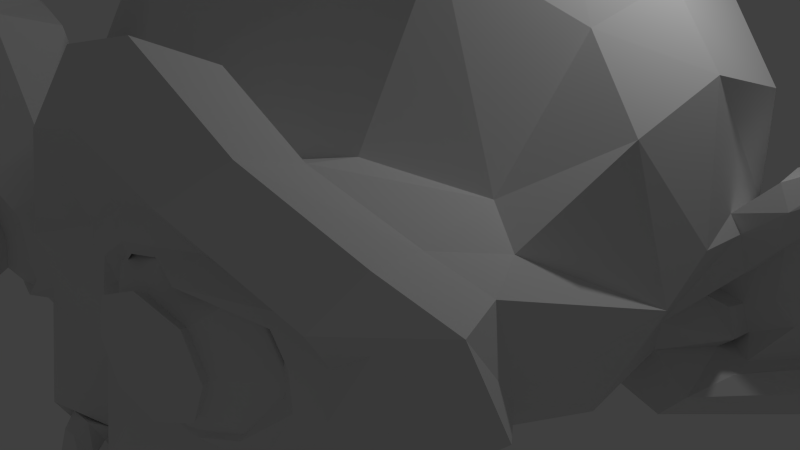 # Source: monkeyface.blend  (saved by Blender 2.73.0; exported with 4.5.12 LTS)
import bpy
from mathutils import Matrix  # noqa: F401  (used for matrix-valued properties, if any)

bpy.ops.wm.read_factory_settings(use_empty=True)
scene = bpy.context.scene
scene.name = 'Scene'

# ---- collections
col_collection_1 = bpy.data.collections.new('Collection 1'); scene.collection.children.link(col_collection_1)

# ---- world
world_world = bpy.data.worlds.new('World'); scene.world = world_world
world_world.color = (0.05088, 0.05088, 0.05088)
world_world.use_sun_shadow = False
world_world.sun_shadow_jitter_overblur = 0.0
world_world.cycles.sampling_method = 'MANUAL'
world_world.cycles.sample_map_resolution = 256

# ---- cameras
cam_camera = bpy.data.cameras.new('Camera')
cam_camera.clip_end = 100.0
cam_camera.lens = 35.0
cam_camera.sensor_width = 32.0
cam_camera.sensor_height = 18.0
cam_camera.ortho_scale = 7.314
cam_camera.dof.focus_distance = 0.0
cam_camera.dof.aperture_fstop = 128.0

# ---- lights
light_lamp = bpy.data.lights.new('Lamp', 'POINT')
light_lamp.transmission_factor = 0.0
light_lamp.cutoff_distance = 30.0
light_lamp.energy = 100.0
light_lamp.shadow_buffer_clip_start = 1.001
light_lamp.shadow_soft_size = 0.1
light_lamp.shadow_maximum_resolution = 0.006
light_lamp.use_absolute_resolution = True
light_lamp.cycles.use_multiple_importance_sampling = False

# ---- meshes
me_suzanne = bpy.data.meshes.new('Suzanne')
me_suzanne.from_pydata([(2.188, -3.828, 0.8203), (-2.188, -3.828, 0.8203), (2.5, -3.438, 0.4688), (-2.5, -3.438, 0.4688), (2.734, -2.891, 0.2734), (-2.734, -2.891, 0.2734), (1.758, -3.086, -0.1172), (-1.758, -3.086, -0.1172), (1.758, -3.594, 0.1562), (-1.758, -3.594, 0.1562), (1.758, -3.906, 0.6641), (-1.758, -3.906, 0.6641), (1.367, -3.984, 0.8203), (-1.367, -3.984, 0.8203), (1.016, -3.711, 0.4688), (-1.016, -3.711, 0.4688), (0.7812, -3.242, 0.2734), (-0.7812, -3.242, 0.2734), (0.3906, -3.281, 1.211), (-0.3906, -3.281, 1.211), (0.7031, -3.711, 1.211), (-0.7031, -3.711, 1.211), (1.211, -3.984, 1.211), (-1.211, -3.984, 1.211), (1.367, -3.984, 1.641), (-1.367, -3.984, 1.641), (1.016, -3.711, 1.953), (-1.016, -3.711, 1.953), (0.7812, -3.242, 2.188), (-0.7812, -3.242, 2.188), (1.758, -3.086, 2.578), (-1.758, -3.086, 2.578), (1.758, -3.594, 2.266), (-1.758, -3.594, 2.266), (1.758, -3.906, 1.797), (-1.758, -3.906, 1.797), (2.188, -3.828, 1.641), (-2.188, -3.828, 1.641), (2.5, -3.438, 1.953), (-2.5, -3.438, 1.953), (2.734, -2.891, 2.188), (-2.734, -2.891, 2.188), (3.125, -2.812, 1.211), (-3.125, -2.812, 1.211), (2.812, -3.359, 1.211), (-2.812, -3.359, 1.211), (2.344, -3.789, 1.211), (-2.344, -3.789, 1.211), (2.383, -3.867, 1.211), (-2.383, -3.867, 1.211), (2.227, -3.906, 1.68), (-2.227, -3.906, 1.68), (1.758, -4.023, 1.875), (-1.758, -4.023, 1.875), (1.328, -4.102, 1.68), (-1.328, -4.102, 1.68), (1.133, -4.102, 1.211), (-1.133, -4.102, 1.211), (1.328, -4.102, 0.7812), (-1.328, -4.102, 0.7812), (1.758, -4.141, 1.211), (-1.758, -4.141, 1.211), (1.758, -4.023, 0.5859), (-1.758, -4.023, 0.5859), (2.227, -3.906, 0.7812), (-2.227, -3.906, 0.7812), (0.0, -3.711, 2.148), (0.0, -4.102, 1.758), (0.0, -3.672, -3.398), (0.0, -3.906, -1.602), (0.0, -3.984, -0.9375), (0.0, -3.594, -3.867), (0.0, -3.008, 2.031), (0.0, -2.852, 2.852), (0.0, 2.734, 4.492), (0.0, 4.258, 2.812), (0.0, 4.141, 0.3516), (0.0, 1.758, -1.914), (1.016, -2.812, -0.9375), (-1.016, -2.812, -0.9375), (1.562, -2.852, -2.188), (-1.562, -2.852, -2.188), (1.758, -2.852, -3.477), (-1.758, -2.852, -3.477), (1.836, -2.656, -4.453), (-1.836, -2.656, -4.453), (1.641, -2.617, -4.727), (-1.641, -2.617, -4.727), (0.8984, -2.773, -4.844), (-0.8984, -2.773, -4.844), (0.0, -2.891, -4.922), (2.188, -2.656, -0.7031), (-2.188, -2.656, -0.7031), (3.164, -2.695, -0.1953), (-3.164, -2.695, -0.1953), (4.141, -2.227, 0.7422), (-4.141, -2.227, 0.7422), (4.297, -2.969, 2.148), (-4.297, -2.969, 2.148), (3.555, -3.125, 2.422), (-3.555, -3.125, 2.422), (2.461, -3.438, 3.008), (-2.461, -3.438, 3.008), (1.602, -3.672, 3.789), (-1.602, -3.672, 3.789), (0.7812, -3.789, 3.594), (-0.7812, -3.789, 3.594), (0.3125, -3.75, 2.461), (-0.3125, -3.75, 2.461), (0.8203, -3.867, 2.07), (-0.8203, -3.867, 2.07), (0.625, -3.828, 1.523), (-0.625, -3.828, 1.523), (1.016, -3.711, 0.4688), (-1.016, -3.711, 0.4688), (1.875, -3.516, 0.07812), (-1.875, -3.516, 0.07812), (2.461, -3.359, 0.3125), (-2.461, -3.359, 0.3125), (3.125, -3.242, 0.9375), (-3.125, -3.242, 0.9375), (3.203, -3.242, 1.484), (-3.203, -3.242, 1.484), (3.008, -3.32, 1.875), (-3.008, -3.32, 1.875), (2.148, -3.594, 2.188), (-2.148, -3.594, 2.188), (1.25, -3.789, 2.344), (-1.25, -3.789, 2.344), (0.0, -3.672, -3.828), (0.5469, -3.672, -3.594), (-0.5469, -3.672, -3.594), (0.5859, -3.555, -4.18), (-0.5859, -3.555, -4.18), (0.3125, -3.477, -4.414), (-0.3125, -3.477, -4.414), (0.0, -3.438, -4.453), (0.0, -3.75, -0.9766), (0.0, -3.711, -0.7031), (0.5078, -3.711, -0.7422), (-0.5078, -3.711, -0.7422), (0.625, -3.75, -1.133), (-0.625, -3.75, -1.133), (0.4297, -3.711, -1.445), (-0.4297, -3.711, -1.445), (1.992, -3.359, -0.2344), (-1.992, -3.359, -0.2344), (3.086, -3.125, 0.2734), (-3.086, -3.125, 0.2734), (3.633, -3.008, 1.016), (-3.633, -3.008, 1.016), (3.711, -3.281, 1.875), (-3.711, -3.281, 1.875), (3.438, -3.633, 2.07), (-3.438, -3.633, 2.07), (2.188, -3.984, 2.734), (-2.188, -3.984, 2.734), (1.562, -4.18, 3.203), (-1.562, -4.18, 3.203), (1.016, -4.258, 3.086), (-1.016, -4.258, 3.086), (0.5078, -4.219, 2.148), (-0.5078, -4.219, 2.148), (0.625, -4.062, -0.5078), (-0.625, -4.062, -0.5078), (1.055, -3.555, -2.227), (-1.055, -3.555, -2.227), (1.25, -3.438, -3.516), (-1.25, -3.438, -3.516), (1.328, -3.32, -4.102), (-1.328, -3.32, -4.102), (1.172, -3.164, -4.57), (-1.172, -3.164, -4.57), (0.8203, -3.164, -4.648), (-0.8203, -3.164, -4.648), (0.0, -3.203, -4.727), (0.0, -3.633, 0.2344), (0.0, -3.828, 1.055), (1.641, -3.711, 2.383), (-1.641, -3.711, 2.383), (0.8203, -3.75, 0.7031), (-0.8203, -3.75, 0.7031), (0.6641, -3.789, 1.055), (-0.6641, -3.789, 1.055), (0.5859, -3.672, -3.438), (-0.5859, -3.672, -3.438), (0.3906, -3.75, -2.227), (-0.3906, -3.75, -2.227), (0.0, -3.75, -2.227), (0.0, -3.711, -1.641), (0.4688, -3.906, -1.367), (-0.4688, -3.906, -1.367), (0.6641, -3.984, -1.133), (-0.6641, -3.984, -1.133), (0.5469, -3.906, -0.6641), (-0.5469, -3.906, -0.6641), (0.1953, -3.906, -0.625), (-0.1953, -3.906, -0.625), (0.0, -4.141, -1.016), (0.2344, -4.062, -0.7422), (-0.2344, -4.062, -0.7422), (0.4688, -4.062, -0.7812), (-0.4688, -4.062, -0.7812), (0.5469, -4.141, -1.133), (-0.5469, -4.141, -1.133), (0.3906, -4.023, -1.25), (-0.3906, -4.023, -1.25), (0.0, -4.023, -1.445), (1.289, -2.773, -1.562), (-1.289, -2.773, -1.562), (0.8203, -3.555, -1.211), (-0.8203, -3.555, -1.211), (0.8984, -3.555, -1.562), (-0.8984, -3.555, -1.562), (1.172, -2.773, -1.25), (-1.172, -2.773, -1.25), (0.0, -3.438, -4.375), (0.2344, -3.438, -4.336), (-0.2344, -3.438, -4.336), (0.4688, -3.555, -4.102), (-0.4688, -3.555, -4.102), (0.4688, -3.633, -3.711), (-0.4688, -3.633, -3.711), (0.0, -3.281, -3.906), (0.4688, -3.32, -3.75), (-0.4688, -3.32, -3.75), (0.4688, -3.203, -4.062), (-0.4688, -3.203, -4.062), (0.2344, -3.164, -4.258), (-0.2344, -3.164, -4.258), (0.0, -3.164, -4.297), (0.8594, -3.906, 1.094), (-0.8594, -3.906, 1.094), (0.9375, -3.867, 0.7812), (-0.9375, -3.867, 0.7812), (1.68, -3.789, 2.148), (-1.68, -3.789, 2.148), (1.367, -3.867, 2.109), (-1.367, -3.867, 2.109), (2.109, -3.867, 1.992), (-2.109, -3.867, 1.992), (2.812, -3.477, 1.758), (-2.812, -3.477, 1.758), (2.93, -3.438, 1.445), (-2.93, -3.438, 1.445), (2.891, -3.398, 0.9766), (-2.891, -3.398, 0.9766), (2.383, -3.594, 0.5078), (-2.383, -3.594, 0.5078), (1.875, -3.711, 0.3125), (-1.875, -3.711, 0.3125), (1.133, -3.906, 0.5469), (-1.133, -3.906, 0.5469), (0.8984, -3.906, 1.484), (-0.8984, -3.906, 1.484), (1.055, -3.906, 1.875), (-1.055, -3.906, 1.875), (1.172, -3.789, 1.797), (-1.172, -3.789, 1.797), (0.9766, -3.789, 1.484), (-0.9766, -3.789, 1.484), (1.211, -3.789, 0.625), (-1.211, -3.789, 0.625), (1.875, -3.633, 0.4297), (-1.875, -3.633, 0.4297), (2.305, -3.516, 0.5859), (-2.305, -3.516, 0.5859), (2.734, -3.359, 1.055), (-2.734, -3.359, 1.055), (2.773, -3.359, 1.406), (-2.773, -3.359, 1.406), (2.656, -3.398, 1.68), (-2.656, -3.398, 1.68), (2.07, -3.75, 1.953), (-2.07, -3.75, 1.953), (1.406, -3.828, 1.992), (-1.406, -3.828, 1.992), (1.68, -3.75, 2.031), (-1.68, -3.75, 2.031), (1.016, -3.75, 0.8594), (-1.016, -3.75, 0.8594), (0.9766, -3.75, 1.133), (-0.9766, -3.75, 1.133), (0.5469, -3.047, 2.305), (-0.5469, -3.047, 2.305), (0.9766, -3.086, 3.32), (-0.9766, -3.086, 3.32), (1.68, -2.969, 3.438), (-1.68, -2.969, 3.438), (2.422, -2.773, 2.773), (-2.422, -2.773, 2.773), (3.398, -2.461, 2.266), (-3.398, -2.461, 2.266), (3.984, -2.305, 2.031), (-3.984, -2.305, 2.031), (3.867, -1.875, 0.8203), (-3.867, -1.875, 0.8203), (3.008, -2.07, 0.0), (-3.008, -2.07, 0.0), (2.188, -2.344, -0.4688), (-2.188, -2.344, -0.4688), (0.0, -1.445, 4.492), (0.0, 0.3906, 4.922), (0.0, 3.359, -0.9766), (0.0, -0.9375, -2.305), (0.0, -2.305, -4.883), (0.0, -1.719, -4.023), (0.0, -1.602, -2.852), (0.0, -1.406, -2.422), (4.258, -0.2734, 1.172), (-4.258, -0.2734, 1.172), (4.297, 0.2344, 1.602), (-4.297, 0.2344, 1.602), (3.867, 2.188, 1.328), (-3.867, 2.188, 1.328), (2.305, 3.516, 2.188), (-2.305, 3.516, 2.188), (3.672, -0.3516, -0.2344), (-3.672, -0.3516, -0.2344), (2.969, 0.8203, -0.625), (-2.969, 0.8203, -0.625), (3.203, 2.148, -0.03906), (-3.203, 2.148, -0.03906), (1.68, 3.32, 0.2734), (-1.68, 3.32, 0.2734), (1.172, -2.031, -1.758), (-1.172, -2.031, -1.758), (0.8984, -1.289, -2.07), (-0.8984, -1.289, -2.07), (1.445, -1.914, -3.555), (-1.445, -1.914, -3.555), (1.25, -1.953, -2.5), (-1.25, -1.953, -2.5), (1.641, -1.992, -4.57), (-1.641, -1.992, -4.57), (0.7031, -1.836, -3.789), (-0.7031, -1.836, -3.789), (0.625, -1.797, -2.695), (-0.625, -1.797, -2.695), (0.8203, -2.188, -4.727), (-0.8203, -2.188, -4.727), (1.094, -2.148, -1.406), (-1.094, -2.148, -1.406), (1.055, -2.344, -1.133), (-1.055, -2.344, -1.133), (1.016, -2.5, -0.8594), (-1.016, -2.5, -0.8594), (1.055, -0.8203, -1.953), (-1.055, -0.8203, -1.953), (1.484, 1.328, -1.562), (-1.484, 1.328, -1.562), (1.719, 2.695, -0.7422), (-1.719, 2.695, -0.7422), (2.266, 1.914, 4.336), (-2.266, 1.914, 4.336), (2.266, 0.3516, 4.648), (-2.266, 0.3516, 4.648), (2.266, -1.172, 4.258), (-2.266, -1.172, 4.258), (2.305, -2.148, 2.617), (-2.305, -2.148, 2.617), (3.633, -1.68, 2.031), (-3.633, -1.68, 2.031), (3.164, -1.406, 2.266), (-3.164, -1.406, 2.266), (3.203, -0.2734, 3.516), (-3.203, -0.2734, 3.516), (3.984, -0.625, 2.812), (-3.984, -0.625, 2.812), (3.984, 0.5859, 3.086), (-3.984, 0.5859, 3.086), (3.203, 0.9766, 3.75), (-3.203, 0.9766, 3.75), (3.203, 2.227, 3.398), (-3.203, 2.227, 3.398), (3.984, 1.797, 2.695), (-3.984, 1.797, 2.695), (3.086, 2.93, 1.641), (-3.086, 2.93, 1.641), (2.422, 2.734, 0.1172), (-2.422, 2.734, 0.1172), (4.102, 1.016, 1.641), (-4.102, 1.016, 1.641), (2.031, -0.7422, -0.8594), (-2.031, -0.7422, -0.8594), (2.148, 1.055, -0.9766), (-2.148, 1.055, -0.9766), (4.453, 1.172, 2.031), (-4.453, 1.172, 2.031), (3.867, 0.625, -0.7031), (-3.867, 0.625, -0.7031), (5.195, 1.641, -0.5078), (-5.195, 1.641, -0.5078), (6.406, 2.148, 0.2734), (-6.406, 2.148, 0.2734), (6.758, 2.109, 1.602), (-6.758, 2.109, 1.602), (6.172, 2.109, 2.539), (-6.172, 2.109, 2.539), (5.117, 1.562, 2.383), (-5.117, 1.562, 2.383), (5.078, 1.445, 2.07), (-5.078, 1.445, 2.07), (5.938, 1.953, 2.188), (-5.938, 1.953, 2.188), (6.328, 2.031, 1.445), (-6.328, 2.031, 1.445), (6.055, 2.031, 0.3906), (-6.055, 2.031, 0.3906), (5.156, 1.523, -0.1953), (-5.156, 1.523, -0.1953), (4.141, 0.6641, -0.3516), (-4.141, 0.6641, -0.3516), (4.609, 1.094, 1.797), (-4.609, 1.094, 1.797), (4.727, 1.445, 1.523), (-4.727, 1.445, 1.523), (4.414, 1.055, -0.1172), (-4.414, 1.055, -0.1172), (5.195, 1.836, 0.0), (-5.195, 1.836, 0.0), (5.938, 2.227, 0.4688), (-5.938, 2.227, 0.4688), (6.172, 2.227, 1.25), (-6.172, 2.227, 1.25), (5.859, 2.188, 1.797), (-5.859, 2.188, 1.797), (5.117, 1.797, 1.719), (-5.117, 1.797, 1.719), (4.219, 1.055, 1.445), (-4.219, 1.055, 1.445), (4.18, 1.367, 0.8594), (-4.18, 1.367, 0.8594), (3.789, 1.367, 0.4688), (-3.789, 1.367, 0.4688), (4.102, 1.367, 0.4297), (-4.102, 1.367, 0.4297), (4.219, 1.367, 0.07812), (-4.219, 1.367, 0.07812), (4.062, 1.367, -0.07812), (-4.062, 1.367, -0.07812), (3.633, 0.3516, 0.0), (-3.633, 0.3516, 0.0), (3.594, 0.8594, -0.1172), (-3.594, 0.8594, -0.1172), (3.594, 0.9375, 0.1953), (-3.594, 0.9375, 0.1953), (3.984, 1.055, 1.016), (-3.984, 1.055, 1.016), (4.453, 1.328, 1.211), (-4.453, 1.328, 1.211), (4.453, 1.602, 1.172), (-4.453, 1.602, 1.172), (4.062, 1.602, -0.07812), (-4.062, 1.602, -0.07812), (4.258, 1.602, 0.07812), (-4.258, 1.602, 0.07812), (4.141, 1.602, 0.3906), (-4.141, 1.602, 0.3906), (3.828, 1.602, 0.4688), (-3.828, 1.602, 0.4688), (4.219, 1.602, 0.8594), (-4.219, 1.602, 0.8594), (5.195, 2.07, 1.641), (-5.195, 2.07, 1.641), (5.938, 2.422, 1.719), (-5.938, 2.422, 1.719), (6.289, 2.461, 1.211), (-6.289, 2.461, 1.211), (6.055, 2.422, 0.4297), (-6.055, 2.422, 0.4297), (5.234, 2.109, 0.0), (-5.234, 2.109, 0.0), (4.414, 1.328, -0.07812), (-4.414, 1.328, -0.07812), (4.766, 1.719, 1.445), (-4.766, 1.719, 1.445), (4.453, 1.641, 0.5469), (-4.453, 1.641, 0.5469), (4.688, 1.68, 0.3125), (-4.688, 1.68, 0.3125), (5.0, 1.836, 0.625), (-5.0, 1.836, 0.625), (4.805, 1.758, 0.8594), (-4.805, 1.758, 0.8594), (5.078, 1.875, 1.172), (-5.078, 1.875, 1.172), (5.273, 1.914, 0.9375), (-5.273, 1.914, 0.9375), (5.547, 1.953, 1.055), (-5.547, 1.953, 1.055), (5.43, 1.953, 1.367), (-5.43, 1.953, 1.367), (5.117, 2.422, 2.188), (-5.117, 2.422, 2.188), (6.25, 2.734, 2.344), (-6.25, 2.734, 2.344), (6.836, 2.5, 1.484), (-6.836, 2.5, 1.484), (6.562, 2.656, 0.2734), (-6.562, 2.656, 0.2734), (5.195, 2.461, -0.4297), (-5.195, 2.461, -0.4297), (3.945, 1.641, -0.625), (-3.945, 1.641, -0.625), (4.297, 1.914, 1.914), (-4.297, 1.914, 1.914)], [], [(46, 0, 2, 44), (3, 1, 47, 45), (44, 2, 4, 42), (5, 3, 45, 43), (2, 8, 6, 4), (7, 9, 3, 5), (0, 10, 8, 2), (9, 11, 1, 3), (10, 12, 14, 8), (15, 13, 11, 9), (8, 14, 16, 6), (17, 15, 9, 7), (14, 20, 18, 16), (19, 21, 15, 17), (12, 22, 20, 14), (21, 23, 13, 15), (22, 24, 26, 20), (27, 25, 23, 21), (20, 26, 28, 18), (29, 27, 21, 19), (26, 32, 30, 28), (31, 33, 27, 29), (24, 34, 32, 26), (33, 35, 25, 27), (34, 36, 38, 32), (39, 37, 35, 33), (32, 38, 40, 30), (41, 39, 33, 31), (38, 44, 42, 40), (43, 45, 39, 41), (36, 46, 44, 38), (45, 47, 37, 39), (46, 36, 50, 48), (51, 37, 47, 49), (36, 34, 52, 50), (53, 35, 37, 51), (34, 24, 54, 52), (55, 25, 35, 53), (24, 22, 56, 54), (57, 23, 25, 55), (22, 12, 58, 56), (59, 13, 23, 57), (12, 10, 62, 58), (63, 11, 13, 59), (10, 0, 64, 62), (65, 1, 11, 63), (0, 46, 48, 64), (49, 47, 1, 65), (60, 64, 48), (49, 65, 61), (62, 64, 60), (61, 65, 63), (60, 58, 62), (63, 59, 61), (60, 56, 58), (59, 57, 61), (60, 54, 56), (57, 55, 61), (60, 52, 54), (55, 53, 61), (60, 50, 52), (53, 51, 61), (60, 48, 50), (51, 49, 61), (88, 173, 175, 90), (175, 174, 89, 90), (86, 171, 173, 88), (174, 172, 87, 89), (84, 169, 171, 86), (172, 170, 85, 87), (82, 167, 169, 84), (170, 168, 83, 85), (80, 165, 167, 82), (168, 166, 81, 83), (78, 91, 145, 163), (146, 92, 79, 164), (91, 93, 147, 145), (148, 94, 92, 146), (93, 95, 149, 147), (150, 96, 94, 148), (95, 97, 151, 149), (152, 98, 96, 150), (97, 99, 153, 151), (154, 100, 98, 152), (99, 101, 155, 153), (156, 102, 100, 154), (101, 103, 157, 155), (158, 104, 102, 156), (103, 105, 159, 157), (160, 106, 104, 158), (105, 107, 161, 159), (162, 108, 106, 160), (107, 66, 67, 161), (67, 66, 108, 162), (109, 127, 159, 161), (160, 128, 110, 162), (127, 178, 157, 159), (158, 179, 128, 160), (125, 155, 157, 178), (158, 156, 126, 179), (123, 153, 155, 125), (156, 154, 124, 126), (121, 151, 153, 123), (154, 152, 122, 124), (119, 149, 151, 121), (152, 150, 120, 122), (117, 147, 149, 119), (150, 148, 118, 120), (115, 145, 147, 117), (148, 146, 116, 118), (113, 163, 145, 115), (146, 164, 114, 116), (113, 180, 176, 163), (176, 181, 114, 164), (109, 161, 67, 111), (67, 162, 110, 112), (111, 67, 177, 182), (177, 67, 112, 183), (176, 180, 182, 177), (183, 181, 176, 177), (134, 136, 175, 173), (175, 136, 135, 174), (132, 134, 173, 171), (174, 135, 133, 172), (130, 132, 171, 169), (172, 133, 131, 170), (165, 186, 184, 167), (185, 187, 166, 168), (130, 169, 167, 184), (168, 170, 131, 185), (143, 189, 188, 186), (188, 189, 144, 187), (184, 186, 188, 68), (188, 187, 185, 68), (129, 130, 184, 68), (185, 131, 129, 68), (141, 192, 190, 143), (191, 193, 142, 144), (139, 194, 192, 141), (193, 195, 140, 142), (138, 196, 194, 139), (195, 197, 138, 140), (137, 70, 196, 138), (197, 70, 137, 138), (189, 143, 190, 69), (191, 144, 189, 69), (69, 190, 205, 207), (206, 191, 69, 207), (70, 198, 199, 196), (200, 198, 70, 197), (196, 199, 201, 194), (202, 200, 197, 195), (194, 201, 203, 192), (204, 202, 195, 193), (192, 203, 205, 190), (206, 204, 193, 191), (198, 203, 201, 199), (202, 204, 198, 200), (198, 207, 205, 203), (206, 207, 198, 204), (138, 139, 163, 176), (164, 140, 138, 176), (139, 141, 210, 163), (211, 142, 140, 164), (141, 143, 212, 210), (213, 144, 142, 211), (143, 186, 165, 212), (166, 187, 144, 213), (80, 208, 212, 165), (213, 209, 81, 166), (208, 214, 210, 212), (211, 215, 209, 213), (78, 163, 210, 214), (211, 164, 79, 215), (130, 129, 71, 221), (71, 129, 131, 222), (132, 130, 221, 219), (222, 131, 133, 220), (134, 132, 219, 217), (220, 133, 135, 218), (136, 134, 217, 216), (218, 135, 136, 216), (216, 217, 228, 230), (229, 218, 216, 230), (217, 219, 226, 228), (227, 220, 218, 229), (219, 221, 224, 226), (225, 222, 220, 227), (221, 71, 223, 224), (223, 71, 222, 225), (223, 230, 228, 224), (229, 230, 223, 225), (224, 228, 226), (227, 229, 225), (182, 180, 233, 231), (234, 181, 183, 232), (111, 182, 231, 253), (232, 183, 112, 254), (109, 111, 253, 255), (254, 112, 110, 256), (180, 113, 251, 233), (252, 114, 181, 234), (113, 115, 249, 251), (250, 116, 114, 252), (115, 117, 247, 249), (248, 118, 116, 250), (117, 119, 245, 247), (246, 120, 118, 248), (119, 121, 243, 245), (244, 122, 120, 246), (121, 123, 241, 243), (242, 124, 122, 244), (123, 125, 239, 241), (240, 126, 124, 242), (125, 178, 235, 239), (236, 179, 126, 240), (178, 127, 237, 235), (238, 128, 179, 236), (127, 109, 255, 237), (256, 110, 128, 238), (237, 255, 257, 275), (258, 256, 238, 276), (235, 237, 275, 277), (276, 238, 236, 278), (239, 235, 277, 273), (278, 236, 240, 274), (241, 239, 273, 271), (274, 240, 242, 272), (243, 241, 271, 269), (272, 242, 244, 270), (245, 243, 269, 267), (270, 244, 246, 268), (247, 245, 267, 265), (268, 246, 248, 266), (249, 247, 265, 263), (266, 248, 250, 264), (251, 249, 263, 261), (264, 250, 252, 262), (233, 251, 261, 279), (262, 252, 234, 280), (255, 253, 259, 257), (260, 254, 256, 258), (253, 231, 281, 259), (282, 232, 254, 260), (231, 233, 279, 281), (280, 234, 232, 282), (66, 107, 283, 72), (284, 108, 66, 72), (107, 105, 285, 283), (286, 106, 108, 284), (105, 103, 287, 285), (288, 104, 106, 286), (103, 101, 289, 287), (290, 102, 104, 288), (101, 99, 291, 289), (292, 100, 102, 290), (99, 97, 293, 291), (294, 98, 100, 292), (97, 95, 295, 293), (296, 96, 98, 294), (95, 93, 297, 295), (298, 94, 96, 296), (93, 91, 299, 297), (300, 92, 94, 298), (307, 308, 327, 337), (328, 308, 307, 338), (306, 307, 337, 335), (338, 307, 306, 336), (305, 306, 335, 339), (336, 306, 305, 340), (88, 90, 305, 339), (305, 90, 89, 340), (86, 88, 339, 333), (340, 89, 87, 334), (84, 86, 333, 329), (334, 87, 85, 330), (82, 84, 329, 331), (330, 85, 83, 332), (329, 335, 337, 331), (338, 336, 330, 332), (329, 333, 339, 335), (340, 334, 330, 336), (325, 331, 337, 327), (338, 332, 326, 328), (80, 82, 331, 325), (332, 83, 81, 326), (208, 341, 343, 214), (344, 342, 209, 215), (80, 325, 341, 208), (342, 326, 81, 209), (78, 214, 343, 345), (344, 215, 79, 346), (78, 345, 299, 91), (300, 346, 79, 92), (76, 323, 351, 303), (352, 324, 76, 303), (303, 351, 349, 77), (350, 352, 303, 77), (77, 349, 347, 304), (348, 350, 77, 304), (304, 347, 327, 308), (328, 348, 304, 308), (325, 327, 347, 341), (348, 328, 326, 342), (295, 297, 317, 309), (318, 298, 296, 310), (75, 315, 323, 76), (324, 316, 75, 76), (301, 357, 355, 302), (356, 358, 301, 302), (302, 355, 353, 74), (354, 356, 302, 74), (74, 353, 315, 75), (316, 354, 74, 75), (291, 293, 361, 363), (362, 294, 292, 364), (363, 361, 367, 365), (368, 362, 364, 366), (365, 367, 369, 371), (370, 368, 366, 372), (371, 369, 375, 373), (376, 370, 372, 374), (313, 377, 373, 375), (374, 378, 314, 376), (315, 353, 373, 377), (374, 354, 316, 378), (353, 355, 371, 373), (372, 356, 354, 374), (355, 357, 365, 371), (366, 358, 356, 372), (357, 359, 363, 365), (364, 360, 358, 366), (289, 291, 363, 359), (364, 292, 290, 360), (73, 359, 357, 301), (358, 360, 73, 301), (283, 285, 287, 289), (288, 286, 284, 290), (283, 289, 359, 73), (360, 290, 284, 73), (72, 283, 73), (73, 284, 72), (293, 295, 309, 361), (310, 296, 294, 362), (309, 311, 367, 361), (368, 312, 310, 362), (311, 381, 369, 367), (370, 382, 312, 368), (313, 375, 369, 381), (370, 376, 314, 382), (347, 349, 385, 383), (386, 350, 348, 384), (317, 383, 385, 319), (386, 384, 318, 320), (297, 299, 383, 317), (384, 300, 298, 318), (299, 343, 341, 383), (342, 344, 300, 384), (341, 347, 383), (384, 348, 342), (299, 345, 343), (344, 346, 300), (313, 321, 379, 377), (380, 322, 314, 378), (315, 377, 379, 323), (380, 378, 316, 324), (319, 385, 379, 321), (380, 386, 320, 322), (349, 351, 379, 385), (380, 352, 350, 386), (323, 379, 351), (352, 380, 324), (399, 387, 413, 401), (414, 388, 400, 402), (399, 401, 403, 397), (404, 402, 400, 398), (397, 403, 405, 395), (406, 404, 398, 396), (395, 405, 407, 393), (408, 406, 396, 394), (393, 407, 409, 391), (410, 408, 394, 392), (391, 409, 411, 389), (412, 410, 392, 390), (409, 419, 417, 411), (418, 420, 410, 412), (407, 421, 419, 409), (420, 422, 408, 410), (405, 423, 421, 407), (422, 424, 406, 408), (403, 425, 423, 405), (424, 426, 404, 406), (401, 427, 425, 403), (426, 428, 402, 404), (401, 413, 415, 427), (416, 414, 402, 428), (317, 319, 443, 441), (444, 320, 318, 442), (319, 389, 411, 443), (412, 390, 320, 444), (309, 317, 441, 311), (442, 318, 310, 312), (381, 429, 413, 387), (414, 430, 382, 388), (411, 417, 439, 443), (440, 418, 412, 444), (437, 445, 443, 439), (444, 446, 438, 440), (433, 445, 437, 435), (438, 446, 434, 436), (431, 447, 445, 433), (446, 448, 432, 434), (429, 447, 431, 449), (432, 448, 430, 450), (413, 429, 449, 415), (450, 430, 414, 416), (311, 447, 429, 381), (430, 448, 312, 382), (311, 441, 445, 447), (446, 442, 312, 448), (441, 443, 445), (446, 444, 442), (415, 449, 451, 475), (452, 450, 416, 476), (449, 431, 461, 451), (462, 432, 450, 452), (431, 433, 459, 461), (460, 434, 432, 462), (433, 435, 457, 459), (458, 436, 434, 460), (435, 437, 455, 457), (456, 438, 436, 458), (437, 439, 453, 455), (454, 440, 438, 456), (439, 417, 473, 453), (474, 418, 440, 454), (427, 415, 475, 463), (476, 416, 428, 464), (425, 427, 463, 465), (464, 428, 426, 466), (423, 425, 465, 467), (466, 426, 424, 468), (421, 423, 467, 469), (468, 424, 422, 470), (419, 421, 469, 471), (470, 422, 420, 472), (417, 419, 471, 473), (472, 420, 418, 474), (457, 455, 479, 477), (480, 456, 458, 478), (477, 479, 481, 483), (482, 480, 478, 484), (483, 481, 487, 485), (488, 482, 484, 486), (485, 487, 489, 491), (490, 488, 486, 492), (463, 475, 485, 491), (486, 476, 464, 492), (451, 483, 485, 475), (486, 484, 452, 476), (451, 461, 477, 483), (478, 462, 452, 484), (457, 477, 461, 459), (462, 478, 458, 460), (453, 473, 479, 455), (480, 474, 454, 456), (471, 481, 479, 473), (480, 482, 472, 474), (469, 487, 481, 471), (482, 488, 470, 472), (467, 489, 487, 469), (488, 490, 468, 470), (465, 491, 489, 467), (490, 492, 466, 468), (463, 491, 465), (466, 492, 464), (391, 389, 503, 501), (504, 390, 392, 502), (393, 391, 501, 499), (502, 392, 394, 500), (395, 393, 499, 497), (500, 394, 396, 498), (397, 395, 497, 495), (498, 396, 398, 496), (399, 397, 495, 493), (496, 398, 400, 494), (387, 399, 493, 505), (494, 400, 388, 506), (493, 501, 503, 505), (504, 502, 494, 506), (493, 495, 499, 501), (500, 496, 494, 502), (495, 497, 499), (500, 498, 496), (313, 381, 387, 505), (388, 382, 314, 506), (313, 505, 503, 321), (504, 506, 314, 322), (319, 321, 503, 389), (504, 322, 320, 390)])
me_suzanne.use_remesh_preserve_volume = False
me_suzanne.use_remesh_preserve_attributes = False
me_suzanne.use_mirror_vertex_groups = False
me_suzanne.update()

# ---- objects
ob_suzanne = bpy.data.objects.new('Suzanne', me_suzanne)
ob_lamp = bpy.data.objects.new('Lamp', light_lamp)
ob_camera = bpy.data.objects.new('Camera', cam_camera)

# ---- transforms, parenting, visibility, modifiers, constraints
ob_suzanne.location = (0.0, 0.0, 0.0)
ob_suzanne.lineart.crease_threshold = 0.0
ob_lamp.location = (4.076, 1.005, 5.904)
ob_lamp.rotation_euler = (0.6503, 0.05522, 1.866)
ob_lamp.lock_rotations_4d = False
ob_lamp.empty_display_type = 'ARROWS'
ob_lamp.color = (0.0, 0.0, 0.0, 0.0)
ob_lamp.lineart.crease_threshold = 0.0
ob_camera.location = (7.481, -6.508, 5.344)
ob_camera.rotation_euler = (1.109, 0.01082, 0.8149)
ob_camera.lock_rotations_4d = False
ob_camera.empty_display_type = 'ARROWS'
ob_camera.color = (0.0, 0.0, 0.0, 0.0)
ob_camera.display_type = 'WIRE'
ob_camera.lineart.crease_threshold = 0.0

# ---- collection membership
col_collection_1.objects.link(ob_suzanne)
col_collection_1.objects.link(ob_lamp)
col_collection_1.objects.link(ob_camera)

# ---- scene / render settings (as saved in the file)
scene.camera = ob_camera
scene.frame_start = 1; scene.frame_end = 250; scene.frame_set(1)
scene.render.engine = 'BLENDER_EEVEE_NEXT'
scene.render.resolution_percentage = 50
scene.render.dither_intensity = 0.0
scene.cycles.use_denoising = False
scene.cycles.samples = 10
scene.cycles.sampling_pattern = 'TABULATED_SOBOL'
scene.cycles.light_sampling_threshold = 0.0
scene.cycles.use_adaptive_sampling = False
scene.cycles.use_light_tree = False
scene.cycles.blur_glossy = 0.0
scene.cycles.pixel_filter_type = 'GAUSSIAN'
scene.cycles.sample_clamp_indirect = 0.0
scene.view_settings.view_transform = 'Standard'
bpy.context.view_layer.update()

